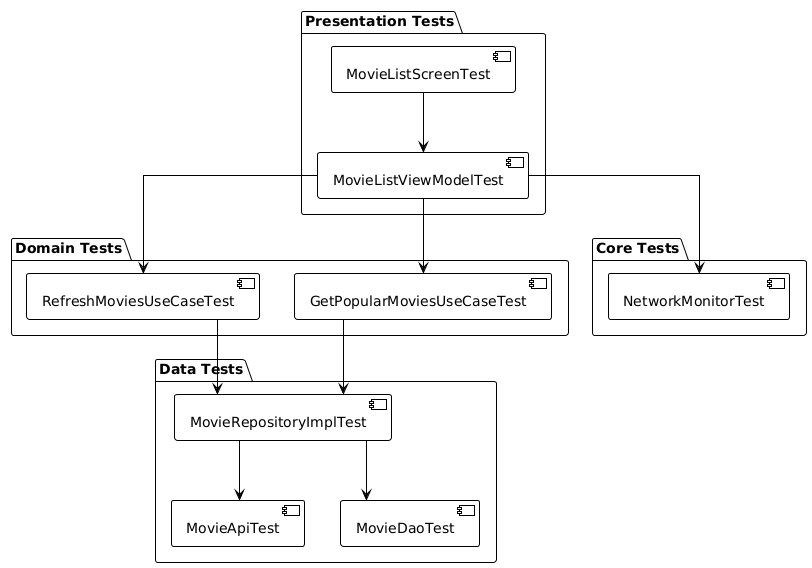

The diagram above was rendered by PlantUML. Its source (embedded in the PNG):
@startuml
!theme plain
skinparam linetype ortho

package "Presentation Tests" {
    [MovieListViewModelTest]
    [MovieListScreenTest]
}

package "Domain Tests" {
    [GetPopularMoviesUseCaseTest]
    [RefreshMoviesUseCaseTest]
}

package "Data Tests" {
    [MovieRepositoryImplTest]
    [MovieApiTest]
    [MovieDaoTest]
}

package "Core Tests" {
    [NetworkMonitorTest]
}

[MovieListViewModelTest] --> [GetPopularMoviesUseCaseTest]
[MovieListViewModelTest] --> [RefreshMoviesUseCaseTest]
[MovieListViewModelTest] --> [NetworkMonitorTest]

[GetPopularMoviesUseCaseTest] --> [MovieRepositoryImplTest]
[RefreshMoviesUseCaseTest] --> [MovieRepositoryImplTest]

[MovieRepositoryImplTest] --> [MovieApiTest]
[MovieRepositoryImplTest] --> [MovieDaoTest]

[MovieListScreenTest] --> [MovieListViewModelTest]
@enduml